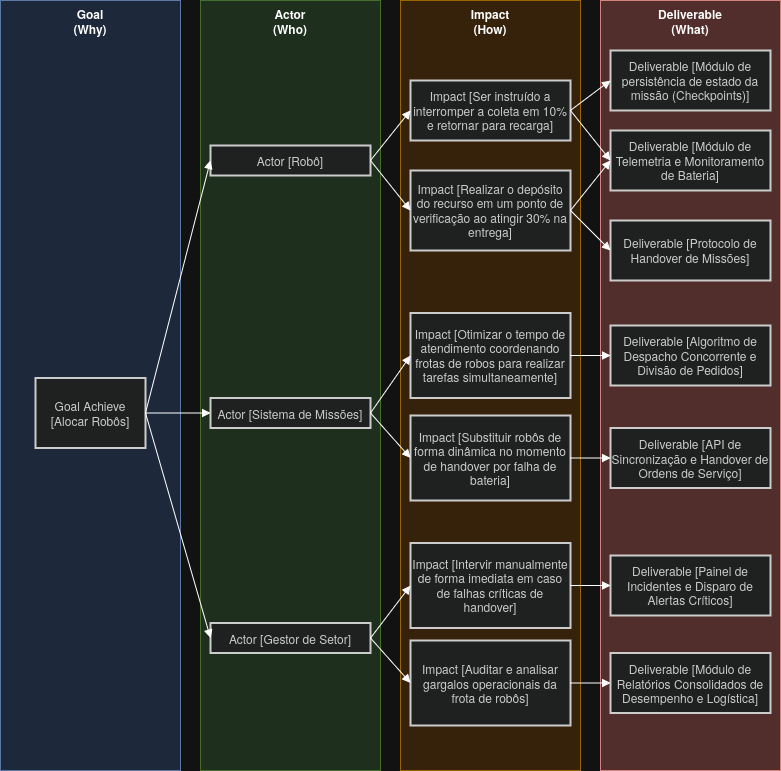

The diagram above was exported from draw.io. Its source (the exported page's mxGraphModel, read from the mxfile embedded in the PNG):
<mxGraphModel dx="1296" dy="787" grid="1" gridSize="10" guides="1" tooltips="1" connect="1" arrows="1" fold="1" page="1" pageScale="1" pageWidth="850" pageHeight="1100" math="0" shadow="0">
  <root>
    <mxCell id="lA13FsdgwMRR3PeOTWK3-0" />
    <mxCell id="lA13FsdgwMRR3PeOTWK3-1" parent="lA13FsdgwMRR3PeOTWK3-0" />
    <mxCell id="lA13FsdgwMRR3PeOTWK3-2" parent="lA13FsdgwMRR3PeOTWK3-1" style="rounded=0;whiteSpace=wrap;html=1;fillColor=#dae8fc;strokeColor=#6c8ebf;verticalAlign=top;fontStyle=1;" value="&lt;div&gt;Goal&lt;/div&gt;&lt;div&gt;(Why)&lt;/div&gt;" vertex="1">
      <mxGeometry height="770" width="180" x="20" y="20" as="geometry" />
    </mxCell>
    <mxCell id="lA13FsdgwMRR3PeOTWK3-3" parent="lA13FsdgwMRR3PeOTWK3-1" style="rounded=0;whiteSpace=wrap;html=1;fillColor=#d5e8d4;strokeColor=#82b366;verticalAlign=top;fontStyle=1;" value="&lt;div&gt;Actor&lt;/div&gt;&lt;div&gt;(Who)&lt;/div&gt;" vertex="1">
      <mxGeometry height="770" width="180" x="220" y="20" as="geometry" />
    </mxCell>
    <mxCell id="lA13FsdgwMRR3PeOTWK3-4" parent="lA13FsdgwMRR3PeOTWK3-1" style="rounded=0;whiteSpace=wrap;html=1;fillColor=#ffe6cc;strokeColor=#d79b00;verticalAlign=top;fontStyle=1;" value="&lt;div&gt;Impact&lt;/div&gt;&lt;div&gt;(How)&lt;/div&gt;" vertex="1">
      <mxGeometry height="770" width="180" x="420" y="20" as="geometry" />
    </mxCell>
    <mxCell id="lA13FsdgwMRR3PeOTWK3-5" parent="lA13FsdgwMRR3PeOTWK3-1" style="rounded=0;whiteSpace=wrap;html=1;fillColor=#f8cecc;strokeColor=#b85450;verticalAlign=top;fontStyle=1;" value="&lt;div&gt;Deliverable&lt;/div&gt;&lt;div&gt;(What)&lt;/div&gt;" vertex="1">
      <mxGeometry height="770" width="180" x="620" y="20" as="geometry" />
    </mxCell>
    <mxCell id="lA13FsdgwMRR3PeOTWK3-6" parent="lA13FsdgwMRR3PeOTWK3-1" style="whiteSpace=wrap;strokeWidth=2;fillColor=light-dark(#eeeeee,#1f2020);strokeColor=light-dark(#999999,#cccccc);fontColor=light-dark(#333333,#cccccc);" value="Goal Achieve [Alocar Robôs]" vertex="1">
      <mxGeometry height="70" width="110" x="55" y="397.5" as="geometry" />
    </mxCell>
    <mxCell id="lA13FsdgwMRR3PeOTWK3-7" parent="lA13FsdgwMRR3PeOTWK3-1" style="whiteSpace=wrap;strokeWidth=2;fillColor=light-dark(#eeeeee,#1f2020);strokeColor=light-dark(#999999,#cccccc);fontColor=light-dark(#333333,#cccccc);" value="Actor [Robô]" vertex="1">
      <mxGeometry height="30" width="160" x="230" y="165" as="geometry" />
    </mxCell>
    <mxCell id="lA13FsdgwMRR3PeOTWK3-8" parent="lA13FsdgwMRR3PeOTWK3-1" style="whiteSpace=wrap;strokeWidth=2;fillColor=light-dark(#eeeeee,#1f2020);strokeColor=light-dark(#999999,#cccccc);fontColor=light-dark(#333333,#cccccc);" value="Impact [Ser instruído a interromper a coleta em 10% e retornar para recarga]" vertex="1">
      <mxGeometry height="60" width="160" x="430" y="100" as="geometry" />
    </mxCell>
    <mxCell id="lA13FsdgwMRR3PeOTWK3-9" parent="lA13FsdgwMRR3PeOTWK3-1" style="whiteSpace=wrap;strokeWidth=2;fillColor=light-dark(#eeeeee,#1f2020);strokeColor=light-dark(#999999,#cccccc);fontColor=light-dark(#333333,#cccccc);" value="Deliverable [Módulo de persistência de estado da missão (Checkpoints)]" vertex="1">
      <mxGeometry height="60" width="160" x="630.01" y="70" as="geometry" />
    </mxCell>
    <mxCell id="lA13FsdgwMRR3PeOTWK3-10" edge="1" parent="lA13FsdgwMRR3PeOTWK3-1" source="lA13FsdgwMRR3PeOTWK3-6" style="curved=1;startArrow=none;endArrow=block;exitX=1;exitY=0.5;entryX=0;entryY=0.5;rounded=0;" target="lA13FsdgwMRR3PeOTWK3-7" value="">
      <mxGeometry relative="1" as="geometry">
        <Array as="points" />
      </mxGeometry>
    </mxCell>
    <mxCell id="lA13FsdgwMRR3PeOTWK3-11" edge="1" parent="lA13FsdgwMRR3PeOTWK3-1" source="lA13FsdgwMRR3PeOTWK3-7" style="curved=1;startArrow=none;endArrow=block;exitX=1;exitY=0.5;entryX=0;entryY=0.5;rounded=0;" target="lA13FsdgwMRR3PeOTWK3-8" value="">
      <mxGeometry relative="1" as="geometry">
        <Array as="points" />
      </mxGeometry>
    </mxCell>
    <mxCell id="lA13FsdgwMRR3PeOTWK3-12" edge="1" parent="lA13FsdgwMRR3PeOTWK3-1" source="lA13FsdgwMRR3PeOTWK3-8" style="curved=1;startArrow=none;endArrow=block;exitX=1;exitY=0.5;entryX=0;entryY=0.5;rounded=0;" target="lA13FsdgwMRR3PeOTWK3-9" value="">
      <mxGeometry relative="1" as="geometry">
        <Array as="points" />
      </mxGeometry>
    </mxCell>
    <mxCell id="P98_CdmHVLFpdYJe_obR-1" parent="lA13FsdgwMRR3PeOTWK3-1" style="whiteSpace=wrap;strokeWidth=2;fillColor=light-dark(#eeeeee,#1f2020);strokeColor=light-dark(#999999,#cccccc);fontColor=light-dark(#333333,#cccccc);" value="Impact [Realizar o depósito do recurso em um ponto de verificação ao atingir 30% na entrega]" vertex="1">
      <mxGeometry height="80" width="160" x="430" y="190" as="geometry" />
    </mxCell>
    <mxCell id="P98_CdmHVLFpdYJe_obR-2" edge="1" parent="lA13FsdgwMRR3PeOTWK3-1" source="lA13FsdgwMRR3PeOTWK3-7" style="curved=1;startArrow=none;endArrow=block;exitX=1;exitY=0.5;entryX=0;entryY=0.5;rounded=0;entryDx=0;entryDy=0;exitDx=0;exitDy=0;" target="P98_CdmHVLFpdYJe_obR-1" value="">
      <mxGeometry relative="1" as="geometry">
        <Array as="points" />
        <mxPoint x="369.88" y="144.67" as="sourcePoint" />
        <mxPoint x="454.88" y="144.67" as="targetPoint" />
      </mxGeometry>
    </mxCell>
    <mxCell id="P98_CdmHVLFpdYJe_obR-3" parent="lA13FsdgwMRR3PeOTWK3-1" style="whiteSpace=wrap;strokeWidth=2;fillColor=light-dark(#eeeeee,#1f2020);strokeColor=light-dark(#999999,#cccccc);fontColor=light-dark(#333333,#cccccc);" value="Deliverable [Módulo de Telemetria e Monitoramento de Bateria]" vertex="1">
      <mxGeometry height="60" width="160" x="630.01" y="150" as="geometry" />
    </mxCell>
    <mxCell id="P98_CdmHVLFpdYJe_obR-4" edge="1" parent="lA13FsdgwMRR3PeOTWK3-1" source="lA13FsdgwMRR3PeOTWK3-8" style="curved=1;startArrow=none;endArrow=block;exitX=1;exitY=0.5;entryX=0;entryY=0.5;rounded=0;exitDx=0;exitDy=0;entryDx=0;entryDy=0;" target="P98_CdmHVLFpdYJe_obR-3" value="">
      <mxGeometry relative="1" as="geometry">
        <Array as="points" />
        <mxPoint x="610" y="200" as="sourcePoint" />
        <mxPoint x="700" y="160" as="targetPoint" />
      </mxGeometry>
    </mxCell>
    <mxCell id="P98_CdmHVLFpdYJe_obR-5" parent="lA13FsdgwMRR3PeOTWK3-1" style="whiteSpace=wrap;strokeWidth=2;fillColor=light-dark(#eeeeee,#1f2020);strokeColor=light-dark(#999999,#cccccc);fontColor=light-dark(#333333,#cccccc);" value="Deliverable [Protocolo de Handover de Missões]" vertex="1">
      <mxGeometry height="60" width="160" x="630" y="240" as="geometry" />
    </mxCell>
    <mxCell id="P98_CdmHVLFpdYJe_obR-6" edge="1" parent="lA13FsdgwMRR3PeOTWK3-1" source="P98_CdmHVLFpdYJe_obR-1" style="curved=1;startArrow=none;endArrow=block;exitX=1;exitY=0.5;entryX=0;entryY=0.5;rounded=0;exitDx=0;exitDy=0;entryDx=0;entryDy=0;" target="P98_CdmHVLFpdYJe_obR-5" value="">
      <mxGeometry relative="1" as="geometry">
        <Array as="points" />
        <mxPoint x="600" y="330" as="sourcePoint" />
        <mxPoint x="640" y="300" as="targetPoint" />
      </mxGeometry>
    </mxCell>
    <mxCell id="P98_CdmHVLFpdYJe_obR-7" edge="1" parent="lA13FsdgwMRR3PeOTWK3-1" source="P98_CdmHVLFpdYJe_obR-1" style="curved=1;startArrow=none;endArrow=block;entryX=0;entryY=0.5;rounded=0;entryDx=0;entryDy=0;exitX=1;exitY=0.5;exitDx=0;exitDy=0;" target="P98_CdmHVLFpdYJe_obR-3" value="">
      <mxGeometry relative="1" as="geometry">
        <Array as="points" />
        <mxPoint x="590" y="270" as="sourcePoint" />
        <mxPoint x="720" y="340" as="targetPoint" />
      </mxGeometry>
    </mxCell>
    <mxCell id="P98_CdmHVLFpdYJe_obR-8" parent="lA13FsdgwMRR3PeOTWK3-1" style="whiteSpace=wrap;strokeWidth=2;fillColor=light-dark(#eeeeee,#1f2020);strokeColor=light-dark(#999999,#cccccc);fontColor=light-dark(#333333,#cccccc);" value="Actor [Sistema de Missões]" vertex="1">
      <mxGeometry height="30" width="160" x="230" y="417.5" as="geometry" />
    </mxCell>
    <mxCell id="P98_CdmHVLFpdYJe_obR-9" edge="1" parent="lA13FsdgwMRR3PeOTWK3-1" source="lA13FsdgwMRR3PeOTWK3-6" style="curved=1;startArrow=none;endArrow=block;rounded=0;exitX=1;exitY=0.5;exitDx=0;exitDy=0;entryX=0;entryY=0.5;entryDx=0;entryDy=0;" target="P98_CdmHVLFpdYJe_obR-8" value="">
      <mxGeometry relative="1" as="geometry">
        <Array as="points" />
        <mxPoint x="200" y="415" as="sourcePoint" />
        <mxPoint x="290" y="310" as="targetPoint" />
      </mxGeometry>
    </mxCell>
    <mxCell id="P98_CdmHVLFpdYJe_obR-10" parent="lA13FsdgwMRR3PeOTWK3-1" style="whiteSpace=wrap;strokeWidth=2;fillColor=light-dark(#eeeeee,#1f2020);strokeColor=light-dark(#999999,#cccccc);fontColor=light-dark(#333333,#cccccc);" value="Impact [Otimizar o tempo de atendimento coordenando frotas de robos para realizar tarefas simultaneamente]" vertex="1">
      <mxGeometry height="85" width="160" x="430" y="332.5" as="geometry" />
    </mxCell>
    <mxCell id="P98_CdmHVLFpdYJe_obR-11" edge="1" parent="lA13FsdgwMRR3PeOTWK3-1" source="P98_CdmHVLFpdYJe_obR-8" style="curved=1;startArrow=none;endArrow=block;rounded=0;entryX=0;entryY=0.5;entryDx=0;entryDy=0;exitX=1;exitY=0.5;exitDx=0;exitDy=0;" target="P98_CdmHVLFpdYJe_obR-10" value="">
      <mxGeometry relative="1" as="geometry">
        <Array as="points" />
        <mxPoint x="380" y="380" as="sourcePoint" />
        <mxPoint x="455.13" y="445" as="targetPoint" />
      </mxGeometry>
    </mxCell>
    <mxCell id="P98_CdmHVLFpdYJe_obR-12" parent="lA13FsdgwMRR3PeOTWK3-1" style="whiteSpace=wrap;strokeWidth=2;fillColor=light-dark(#eeeeee,#1f2020);strokeColor=light-dark(#999999,#cccccc);fontColor=light-dark(#333333,#cccccc);" value="Deliverable [Algoritmo de Despacho Concorrente e Divisão de Pedidos]" vertex="1">
      <mxGeometry height="60" width="160" x="630.01" y="345" as="geometry" />
    </mxCell>
    <mxCell id="P98_CdmHVLFpdYJe_obR-13" edge="1" parent="lA13FsdgwMRR3PeOTWK3-1" source="P98_CdmHVLFpdYJe_obR-10" style="curved=1;startArrow=none;endArrow=block;rounded=0;exitX=1;exitY=0.5;exitDx=0;exitDy=0;entryX=0;entryY=0.5;entryDx=0;entryDy=0;" target="P98_CdmHVLFpdYJe_obR-12" value="">
      <mxGeometry relative="1" as="geometry">
        <Array as="points" />
        <mxPoint x="590" y="370" as="sourcePoint" />
        <mxPoint x="680" y="445" as="targetPoint" />
      </mxGeometry>
    </mxCell>
    <mxCell id="P98_CdmHVLFpdYJe_obR-14" parent="lA13FsdgwMRR3PeOTWK3-1" style="whiteSpace=wrap;strokeWidth=2;fillColor=light-dark(#eeeeee,#1f2020);strokeColor=light-dark(#999999,#cccccc);fontColor=light-dark(#333333,#cccccc);" value="Impact [Substituir robôs de forma dinâmica no momento de handover por falha de bateria]" vertex="1">
      <mxGeometry height="85" width="160" x="430" y="435" as="geometry" />
    </mxCell>
    <mxCell id="P98_CdmHVLFpdYJe_obR-15" edge="1" parent="lA13FsdgwMRR3PeOTWK3-1" source="P98_CdmHVLFpdYJe_obR-8" style="curved=1;startArrow=none;endArrow=block;rounded=0;entryX=0;entryY=0.5;entryDx=0;entryDy=0;exitX=1;exitY=0.5;exitDx=0;exitDy=0;" target="P98_CdmHVLFpdYJe_obR-14" value="">
      <mxGeometry relative="1" as="geometry">
        <Array as="points" />
        <mxPoint x="400" y="430" as="sourcePoint" />
        <mxPoint x="465" y="430" as="targetPoint" />
      </mxGeometry>
    </mxCell>
    <mxCell id="P98_CdmHVLFpdYJe_obR-16" parent="lA13FsdgwMRR3PeOTWK3-1" style="whiteSpace=wrap;strokeWidth=2;fillColor=light-dark(#eeeeee,#1f2020);strokeColor=light-dark(#999999,#cccccc);fontColor=light-dark(#333333,#cccccc);" value="Deliverable [API de Sincronização e Handover de Ordens de Serviço]" vertex="1">
      <mxGeometry height="60" width="160" x="630.01" y="447.5" as="geometry" />
    </mxCell>
    <mxCell id="P98_CdmHVLFpdYJe_obR-17" edge="1" parent="lA13FsdgwMRR3PeOTWK3-1" source="P98_CdmHVLFpdYJe_obR-14" style="curved=1;startArrow=none;endArrow=block;rounded=0;exitX=1;exitY=0.5;exitDx=0;exitDy=0;entryX=0;entryY=0.5;entryDx=0;entryDy=0;" target="P98_CdmHVLFpdYJe_obR-16" value="">
      <mxGeometry relative="1" as="geometry">
        <Array as="points" />
        <mxPoint x="620.0000000000001" y="478.8749999999999" as="sourcePoint" />
        <mxPoint x="674.16" y="476.12" as="targetPoint" />
      </mxGeometry>
    </mxCell>
    <mxCell id="P98_CdmHVLFpdYJe_obR-18" parent="lA13FsdgwMRR3PeOTWK3-1" style="whiteSpace=wrap;strokeWidth=2;fillColor=light-dark(#eeeeee,#1f2020);strokeColor=light-dark(#999999,#cccccc);fontColor=light-dark(#333333,#cccccc);" value="Actor [Gestor de Setor]" vertex="1">
      <mxGeometry height="30" width="160" x="230" y="642.5" as="geometry" />
    </mxCell>
    <mxCell id="P98_CdmHVLFpdYJe_obR-19" edge="1" parent="lA13FsdgwMRR3PeOTWK3-1" source="lA13FsdgwMRR3PeOTWK3-6" style="curved=1;startArrow=none;endArrow=block;rounded=0;exitX=1;exitY=0.5;exitDx=0;exitDy=0;entryX=0;entryY=0.5;entryDx=0;entryDy=0;" target="P98_CdmHVLFpdYJe_obR-18" value="">
      <mxGeometry relative="1" as="geometry">
        <Array as="points" />
        <mxPoint x="200" y="450" as="sourcePoint" />
        <mxPoint x="290" y="583" as="targetPoint" />
      </mxGeometry>
    </mxCell>
    <mxCell id="P98_CdmHVLFpdYJe_obR-20" parent="lA13FsdgwMRR3PeOTWK3-1" style="whiteSpace=wrap;strokeWidth=2;fillColor=light-dark(#eeeeee,#1f2020);strokeColor=light-dark(#999999,#cccccc);fontColor=light-dark(#333333,#cccccc);" value="Impact [Intervir manualmente de forma imediata em caso de falhas críticas de handover]" vertex="1">
      <mxGeometry height="85" width="160" x="430" y="562.5" as="geometry" />
    </mxCell>
    <mxCell id="P98_CdmHVLFpdYJe_obR-21" parent="lA13FsdgwMRR3PeOTWK3-1" style="whiteSpace=wrap;strokeWidth=2;fillColor=light-dark(#eeeeee,#1f2020);strokeColor=light-dark(#999999,#cccccc);fontColor=light-dark(#333333,#cccccc);" value="Deliverable [Painel de Incidentes e Disparo de Alertas Críticos]" vertex="1">
      <mxGeometry height="60" width="160" x="630.01" y="575" as="geometry" />
    </mxCell>
    <mxCell id="P98_CdmHVLFpdYJe_obR-22" edge="1" parent="lA13FsdgwMRR3PeOTWK3-1" source="P98_CdmHVLFpdYJe_obR-18" style="curved=1;startArrow=none;endArrow=block;rounded=0;entryX=0;entryY=0.5;entryDx=0;entryDy=0;exitX=1;exitY=0.5;exitDx=0;exitDy=0;" target="P98_CdmHVLFpdYJe_obR-20" value="">
      <mxGeometry relative="1" as="geometry">
        <Array as="points" />
        <mxPoint x="375" y="640" as="sourcePoint" />
        <mxPoint x="440" y="685" as="targetPoint" />
      </mxGeometry>
    </mxCell>
    <mxCell id="P98_CdmHVLFpdYJe_obR-23" edge="1" parent="lA13FsdgwMRR3PeOTWK3-1" source="P98_CdmHVLFpdYJe_obR-20" style="curved=1;startArrow=none;endArrow=block;rounded=0;exitX=1;exitY=0.5;exitDx=0;exitDy=0;entryX=0;entryY=0.5;entryDx=0;entryDy=0;" target="P98_CdmHVLFpdYJe_obR-21" value="">
      <mxGeometry relative="1" as="geometry">
        <Array as="points" />
        <mxPoint x="610" y="549" as="sourcePoint" />
        <mxPoint x="650" y="549" as="targetPoint" />
      </mxGeometry>
    </mxCell>
    <mxCell id="P98_CdmHVLFpdYJe_obR-24" parent="lA13FsdgwMRR3PeOTWK3-1" style="whiteSpace=wrap;strokeWidth=2;fillColor=light-dark(#eeeeee,#1f2020);strokeColor=light-dark(#999999,#cccccc);fontColor=light-dark(#333333,#cccccc);" value="Impact [Auditar e analisar gargalos operacionais da frota de robôs]" vertex="1">
      <mxGeometry height="85" width="160" x="430" y="660" as="geometry" />
    </mxCell>
    <mxCell id="P98_CdmHVLFpdYJe_obR-25" parent="lA13FsdgwMRR3PeOTWK3-1" style="whiteSpace=wrap;strokeWidth=2;fillColor=light-dark(#eeeeee,#1f2020);strokeColor=light-dark(#999999,#cccccc);fontColor=light-dark(#333333,#cccccc);" value="Deliverable [Módulo de Relatórios Consolidados de Desempenho e Logística]" vertex="1">
      <mxGeometry height="60" width="160" x="630" y="672.5" as="geometry" />
    </mxCell>
    <mxCell id="P98_CdmHVLFpdYJe_obR-26" edge="1" parent="lA13FsdgwMRR3PeOTWK3-1" source="P98_CdmHVLFpdYJe_obR-18" style="curved=1;startArrow=none;endArrow=block;rounded=0;entryX=0;entryY=0.5;entryDx=0;entryDy=0;exitX=1;exitY=0.5;exitDx=0;exitDy=0;" target="P98_CdmHVLFpdYJe_obR-24" value="">
      <mxGeometry relative="1" as="geometry">
        <Array as="points" />
        <mxPoint x="375" y="615" as="sourcePoint" />
        <mxPoint x="440" y="615" as="targetPoint" />
      </mxGeometry>
    </mxCell>
    <mxCell id="P98_CdmHVLFpdYJe_obR-27" edge="1" parent="lA13FsdgwMRR3PeOTWK3-1" source="P98_CdmHVLFpdYJe_obR-24" style="curved=1;startArrow=none;endArrow=block;rounded=0;exitX=1;exitY=0.5;exitDx=0;exitDy=0;entryX=0;entryY=0.5;entryDx=0;entryDy=0;" target="P98_CdmHVLFpdYJe_obR-25" value="">
      <mxGeometry relative="1" as="geometry">
        <Array as="points" />
        <mxPoint x="600" y="670" as="sourcePoint" />
        <mxPoint x="640" y="670" as="targetPoint" />
      </mxGeometry>
    </mxCell>
  </root>
</mxGraphModel>